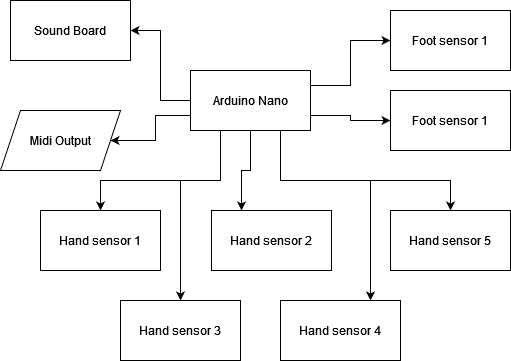

The diagram above was exported from draw.io. Its source (the exported page's mxGraphModel, read from the mxfile embedded in the PNG):
<mxGraphModel dx="794" dy="422" grid="1" gridSize="10" guides="1" tooltips="1" connect="1" arrows="1" fold="1" page="1" pageScale="1" pageWidth="827" pageHeight="1169" math="0" shadow="0">
  <root>
    <mxCell id="0" />
    <mxCell id="1" parent="0" />
    <mxCell id="djPgB0b6ibHM7-E2V4L9-13" style="edgeStyle=orthogonalEdgeStyle;rounded=0;orthogonalLoop=1;jettySize=auto;html=1;exitX=0;exitY=0.5;exitDx=0;exitDy=0;entryX=1;entryY=0.5;entryDx=0;entryDy=0;" edge="1" parent="1" source="djPgB0b6ibHM7-E2V4L9-1" target="djPgB0b6ibHM7-E2V4L9-10">
      <mxGeometry relative="1" as="geometry" />
    </mxCell>
    <mxCell id="djPgB0b6ibHM7-E2V4L9-14" style="edgeStyle=orthogonalEdgeStyle;rounded=0;orthogonalLoop=1;jettySize=auto;html=1;exitX=0;exitY=0.75;exitDx=0;exitDy=0;entryX=1;entryY=0.5;entryDx=0;entryDy=0;" edge="1" parent="1" source="djPgB0b6ibHM7-E2V4L9-1" target="djPgB0b6ibHM7-E2V4L9-12">
      <mxGeometry relative="1" as="geometry" />
    </mxCell>
    <mxCell id="djPgB0b6ibHM7-E2V4L9-15" style="edgeStyle=orthogonalEdgeStyle;rounded=0;orthogonalLoop=1;jettySize=auto;html=1;exitX=1;exitY=0.25;exitDx=0;exitDy=0;entryX=0;entryY=0.5;entryDx=0;entryDy=0;" edge="1" parent="1" source="djPgB0b6ibHM7-E2V4L9-1" target="djPgB0b6ibHM7-E2V4L9-3">
      <mxGeometry relative="1" as="geometry" />
    </mxCell>
    <mxCell id="djPgB0b6ibHM7-E2V4L9-16" style="edgeStyle=orthogonalEdgeStyle;rounded=0;orthogonalLoop=1;jettySize=auto;html=1;exitX=1;exitY=0.75;exitDx=0;exitDy=0;entryX=0;entryY=0.5;entryDx=0;entryDy=0;" edge="1" parent="1" source="djPgB0b6ibHM7-E2V4L9-1" target="djPgB0b6ibHM7-E2V4L9-2">
      <mxGeometry relative="1" as="geometry" />
    </mxCell>
    <mxCell id="djPgB0b6ibHM7-E2V4L9-17" style="edgeStyle=orthogonalEdgeStyle;rounded=0;orthogonalLoop=1;jettySize=auto;html=1;exitX=0.75;exitY=1;exitDx=0;exitDy=0;entryX=0.5;entryY=0;entryDx=0;entryDy=0;" edge="1" parent="1" source="djPgB0b6ibHM7-E2V4L9-1" target="djPgB0b6ibHM7-E2V4L9-8">
      <mxGeometry relative="1" as="geometry">
        <Array as="points">
          <mxPoint x="340" y="200" />
          <mxPoint x="510" y="200" />
        </Array>
      </mxGeometry>
    </mxCell>
    <mxCell id="djPgB0b6ibHM7-E2V4L9-20" style="edgeStyle=orthogonalEdgeStyle;rounded=0;orthogonalLoop=1;jettySize=auto;html=1;exitX=0.75;exitY=1;exitDx=0;exitDy=0;entryX=0.75;entryY=0;entryDx=0;entryDy=0;" edge="1" parent="1" source="djPgB0b6ibHM7-E2V4L9-1" target="djPgB0b6ibHM7-E2V4L9-7">
      <mxGeometry relative="1" as="geometry">
        <Array as="points">
          <mxPoint x="340" y="200" />
          <mxPoint x="430" y="200" />
        </Array>
      </mxGeometry>
    </mxCell>
    <mxCell id="djPgB0b6ibHM7-E2V4L9-23" style="edgeStyle=orthogonalEdgeStyle;rounded=0;orthogonalLoop=1;jettySize=auto;html=1;exitX=0.25;exitY=1;exitDx=0;exitDy=0;entryX=0.5;entryY=0;entryDx=0;entryDy=0;" edge="1" parent="1" source="djPgB0b6ibHM7-E2V4L9-1" target="djPgB0b6ibHM7-E2V4L9-4">
      <mxGeometry relative="1" as="geometry">
        <Array as="points">
          <mxPoint x="280" y="200" />
          <mxPoint x="160" y="200" />
        </Array>
      </mxGeometry>
    </mxCell>
    <mxCell id="djPgB0b6ibHM7-E2V4L9-24" style="edgeStyle=orthogonalEdgeStyle;rounded=0;orthogonalLoop=1;jettySize=auto;html=1;exitX=0.25;exitY=1;exitDx=0;exitDy=0;" edge="1" parent="1" source="djPgB0b6ibHM7-E2V4L9-1" target="djPgB0b6ibHM7-E2V4L9-5">
      <mxGeometry relative="1" as="geometry">
        <Array as="points">
          <mxPoint x="280" y="200" />
          <mxPoint x="240" y="200" />
        </Array>
      </mxGeometry>
    </mxCell>
    <mxCell id="djPgB0b6ibHM7-E2V4L9-25" style="edgeStyle=orthogonalEdgeStyle;rounded=0;orthogonalLoop=1;jettySize=auto;html=1;exitX=0.5;exitY=1;exitDx=0;exitDy=0;entryX=0.25;entryY=0;entryDx=0;entryDy=0;" edge="1" parent="1" source="djPgB0b6ibHM7-E2V4L9-1" target="djPgB0b6ibHM7-E2V4L9-6">
      <mxGeometry relative="1" as="geometry" />
    </mxCell>
    <mxCell id="djPgB0b6ibHM7-E2V4L9-1" value="&lt;div&gt;Arduino Nano&lt;/div&gt;" style="rounded=0;whiteSpace=wrap;html=1;" vertex="1" parent="1">
      <mxGeometry x="250" y="90" width="120" height="60" as="geometry" />
    </mxCell>
    <mxCell id="djPgB0b6ibHM7-E2V4L9-2" value="Foot sensor 1" style="rounded=0;whiteSpace=wrap;html=1;" vertex="1" parent="1">
      <mxGeometry x="450" y="110" width="120" height="60" as="geometry" />
    </mxCell>
    <mxCell id="djPgB0b6ibHM7-E2V4L9-3" value="Foot sensor 1" style="rounded=0;whiteSpace=wrap;html=1;" vertex="1" parent="1">
      <mxGeometry x="450" y="30" width="120" height="60" as="geometry" />
    </mxCell>
    <mxCell id="djPgB0b6ibHM7-E2V4L9-4" value="Hand sensor 1" style="rounded=0;whiteSpace=wrap;html=1;" vertex="1" parent="1">
      <mxGeometry x="100" y="230" width="120" height="60" as="geometry" />
    </mxCell>
    <mxCell id="djPgB0b6ibHM7-E2V4L9-5" value="Hand sensor 3" style="rounded=0;whiteSpace=wrap;html=1;" vertex="1" parent="1">
      <mxGeometry x="180" y="320" width="120" height="60" as="geometry" />
    </mxCell>
    <mxCell id="djPgB0b6ibHM7-E2V4L9-6" value="Hand sensor 2" style="rounded=0;whiteSpace=wrap;html=1;" vertex="1" parent="1">
      <mxGeometry x="271" y="230" width="120" height="60" as="geometry" />
    </mxCell>
    <mxCell id="djPgB0b6ibHM7-E2V4L9-7" value="Hand sensor 4" style="rounded=0;whiteSpace=wrap;html=1;" vertex="1" parent="1">
      <mxGeometry x="340" y="320" width="120" height="60" as="geometry" />
    </mxCell>
    <mxCell id="djPgB0b6ibHM7-E2V4L9-8" value="Hand sensor 5" style="rounded=0;whiteSpace=wrap;html=1;" vertex="1" parent="1">
      <mxGeometry x="450" y="230" width="120" height="60" as="geometry" />
    </mxCell>
    <mxCell id="djPgB0b6ibHM7-E2V4L9-10" value="Sound Board" style="rounded=0;whiteSpace=wrap;html=1;" vertex="1" parent="1">
      <mxGeometry x="70" y="20" width="120" height="60" as="geometry" />
    </mxCell>
    <mxCell id="djPgB0b6ibHM7-E2V4L9-12" value="Midi Output" style="shape=parallelogram;perimeter=parallelogramPerimeter;whiteSpace=wrap;html=1;fixedSize=1;" vertex="1" parent="1">
      <mxGeometry x="60" y="130" width="120" height="60" as="geometry" />
    </mxCell>
  </root>
</mxGraphModel>